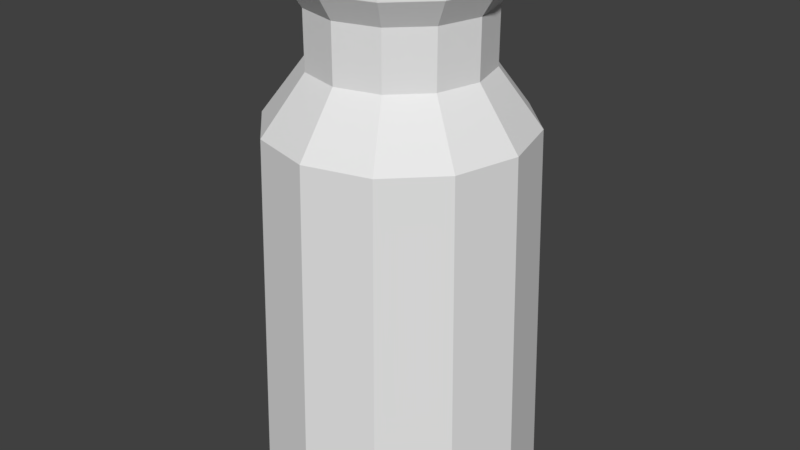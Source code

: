 # Source: Botella.blend  (saved by Blender 2.79.0; exported with 4.5.12 LTS)
import bpy
from mathutils import Matrix  # noqa: F401  (used for matrix-valued properties, if any)

bpy.ops.wm.read_factory_settings(use_empty=True)
scene = bpy.context.scene
scene.name = 'Scene'

# ---- collections
col_collection_10 = bpy.data.collections.new('Collection 10'); scene.collection.children.link(col_collection_10)

# ---- world
world_world = bpy.data.worlds.new('World'); scene.world = world_world
world_world.color = (0.05088, 0.05088, 0.05088)
world_world.use_sun_shadow = False
world_world.sun_shadow_jitter_overblur = 0.0
world_world.cycles.sampling_method = 'MANUAL'

# ---- meshes
me_cylinder_001 = bpy.data.meshes.new('Cylinder.001')
me_cylinder_001.from_pydata([(0.0, 0.14, -0.25), (5.681e-10, 0.1023, 0.25), (0.07, 0.1212, -0.25), (0.05115, 0.0886, 0.25), (0.1212, 0.07, -0.25), (0.0886, 0.05115, 0.25), (0.14, -6.12e-09, -0.25), (0.1023, -9.24e-09, 0.25), (0.1212, -0.07, -0.25), (0.0886, -0.05115, 0.25), (0.07, -0.1212, -0.25), (0.05115, -0.0886, 0.25), (2.114e-08, -0.14, -0.25), (1.602e-08, -0.1023, 0.25), (-0.07, -0.1212, -0.25), (-0.05115, -0.0886, 0.25), (-0.1212, -0.07, -0.25), (-0.0886, -0.05115, 0.25), (-0.14, -6.509e-08, -0.25), (-0.1023, -5.233e-08, 0.25), (-0.1212, 0.07, -0.25), (-0.0886, 0.05115, 0.25), (-0.07, 0.1212, -0.25), (-0.05115, 0.0886, 0.25), (3.333e-10, 0.1293, 0.1133), (-1.641e-10, 0.08707, 0.1695), (-1.641e-10, 0.08707, 0.2257), (0.04353, 0.0754, 0.2257), (0.04353, 0.0754, 0.1695), (0.06463, 0.1119, 0.1133), (0.0754, 0.04353, 0.2257), (0.0754, 0.04353, 0.1695), (0.1119, 0.06463, 0.1133), (0.08707, -1.064e-08, 0.2257), (0.08707, -1.064e-08, 0.1695), (0.1293, -7.15e-09, 0.1133), (0.0754, -0.04353, 0.2257), (0.0754, -0.04353, 0.1695), (0.1119, -0.06463, 0.1133), (0.04353, -0.0754, 0.2257), (0.04353, -0.0754, 0.1695), (0.06463, -0.1119, 0.1133), (1.298e-08, -0.08707, 0.2257), (1.298e-08, -0.08707, 0.1695), (1.985e-08, -0.1293, 0.1133), (-0.04353, -0.0754, 0.2257), (-0.04353, -0.0754, 0.1695), (-0.06463, -0.1119, 0.1133), (-0.0754, -0.04353, 0.2257), (-0.0754, -0.04353, 0.1695), (-0.1119, -0.06463, 0.1133), (-0.08707, -4.731e-08, 0.2257), (-0.08707, -4.731e-08, 0.1695), (-0.1293, -6.16e-08, 0.1133), (-0.0754, 0.04353, 0.2257), (-0.0754, 0.04353, 0.1695), (-0.1119, 0.06463, 0.1133), (-0.04353, 0.0754, 0.2257), (-0.04353, 0.0754, 0.1695), (-0.06463, 0.1119, 0.1133), (0.04344, 0.07525, 0.2636), (9.234e-11, 0.08689, 0.2636), (0.07525, 0.04344, 0.2636), (0.08689, -9.24e-09, 0.2636), (0.07525, -0.04344, 0.2636), (0.04344, -0.07525, 0.2636), (1.411e-08, -0.08689, 0.2636), (-0.04344, -0.07525, 0.2636), (-0.07525, -0.04344, 0.2636), (-0.08689, -4.591e-08, 0.2636), (-0.07525, 0.04344, 0.2636), (-0.04344, 0.07525, 0.2636), (0.05115, 0.0886, 0.2636), (5.681e-10, 0.1023, 0.2636), (0.0886, 0.05115, 0.2636), (0.1023, -9.24e-09, 0.2636), (0.0886, -0.05115, 0.2636), (0.05115, -0.0886, 0.2636), (1.602e-08, -0.1023, 0.2636), (-0.05115, -0.0886, 0.2636), (-0.0886, -0.05115, 0.2636), (-0.1023, -5.233e-08, 0.2636), (-0.0886, 0.05115, 0.2636), (-0.05115, 0.0886, 0.2636)], [], [(26, 1, 3, 27), (27, 3, 5, 30), (30, 5, 7, 33), (33, 7, 9, 36), (36, 9, 11, 39), (39, 11, 13, 42), (42, 13, 15, 45), (45, 15, 17, 48), (48, 17, 19, 51), (51, 19, 21, 54), (17, 15, 79, 80), (54, 21, 23, 57), (57, 23, 1, 26), (0, 2, 4, 6, 8, 10, 12, 14, 16, 18, 20, 22), (22, 59, 24, 0), (59, 58, 25, 24), (58, 57, 26, 25), (20, 56, 59, 22), (56, 55, 58, 59), (55, 54, 57, 58), (18, 53, 56, 20), (53, 52, 55, 56), (52, 51, 54, 55), (16, 50, 53, 18), (50, 49, 52, 53), (49, 48, 51, 52), (14, 47, 50, 16), (47, 46, 49, 50), (46, 45, 48, 49), (12, 44, 47, 14), (44, 43, 46, 47), (43, 42, 45, 46), (10, 41, 44, 12), (41, 40, 43, 44), (40, 39, 42, 43), (8, 38, 41, 10), (38, 37, 40, 41), (37, 36, 39, 40), (6, 35, 38, 8), (35, 34, 37, 38), (34, 33, 36, 37), (4, 32, 35, 6), (32, 31, 34, 35), (31, 30, 33, 34), (2, 29, 32, 4), (29, 28, 31, 32), (28, 27, 30, 31), (0, 24, 29, 2), (24, 25, 28, 29), (25, 26, 27, 28), (15, 13, 78, 79), (13, 11, 77, 78), (11, 9, 76, 77), (9, 7, 75, 76), (1, 23, 83, 73), (3, 1, 73, 72), (7, 5, 74, 75), (23, 21, 82, 83), (5, 3, 72, 74), (21, 19, 81, 82), (19, 17, 80, 81), (61, 60, 72, 73), (60, 62, 74, 72), (62, 63, 75, 74), (63, 64, 76, 75), (64, 65, 77, 76), (65, 66, 78, 77), (66, 67, 79, 78), (67, 68, 80, 79), (68, 69, 81, 80), (69, 70, 82, 81), (70, 71, 83, 82), (71, 61, 73, 83)])
me_cylinder_001.use_remesh_preserve_volume = False
me_cylinder_001.use_remesh_preserve_attributes = False
me_cylinder_001.use_mirror_vertex_groups = False
me_cylinder_001.update()

# ---- objects
ob_cylinder = bpy.data.objects.new('Cylinder', me_cylinder_001)

# ---- transforms, parenting, visibility, modifiers, constraints
ob_cylinder.location = (0.0, 0.0, 0.0)
ob_cylinder.lineart.crease_threshold = 0.0

# ---- collection membership
col_collection_10.objects.link(ob_cylinder)

# ---- scene / render settings (as saved in the file)
scene.frame_start = 1; scene.frame_end = 250; scene.frame_set(1)
scene.render.engine = 'BLENDER_EEVEE_NEXT'
scene.render.resolution_percentage = 50
scene.render.dither_intensity = 0.0
scene.cycles.use_denoising = False
scene.cycles.samples = 128
scene.cycles.sampling_pattern = 'TABULATED_SOBOL'
scene.cycles.use_adaptive_sampling = False
scene.cycles.use_light_tree = False
scene.cycles.blur_glossy = 0.0
scene.cycles.sample_clamp_indirect = 0.0
scene.view_settings.view_transform = 'Standard'
bpy.context.view_layer.update()

# ---- added for rendering (the .blend has no active camera and no usable light): camera, sun
cam_auto = bpy.data.cameras.new('AutoCamera')
cam_auto.lens = 50.0
cam_auto.sensor_width = 36.0
cam_auto.clip_end = 1000.0
ob_auto_camera = bpy.data.objects.new('AutoCamera', cam_auto)
scene.collection.objects.link(ob_auto_camera)
ob_auto_camera.location = (0.600059, -0.720071, 0.486866)
ob_auto_camera.rotation_euler = (1.09748, -7.21219e-08, 0.694738)
scene.camera = ob_auto_camera
light_auto_sun = bpy.data.lights.new('AutoSun', 'SUN')
light_auto_sun.energy = 3.0
light_auto_sun.angle = 0.0523599
ob_auto_sun = bpy.data.objects.new('AutoSun', light_auto_sun)
scene.collection.objects.link(ob_auto_sun)
ob_auto_sun.rotation_euler = (0.872665, 0.174533, 0.523599)
bpy.context.view_layer.update()
